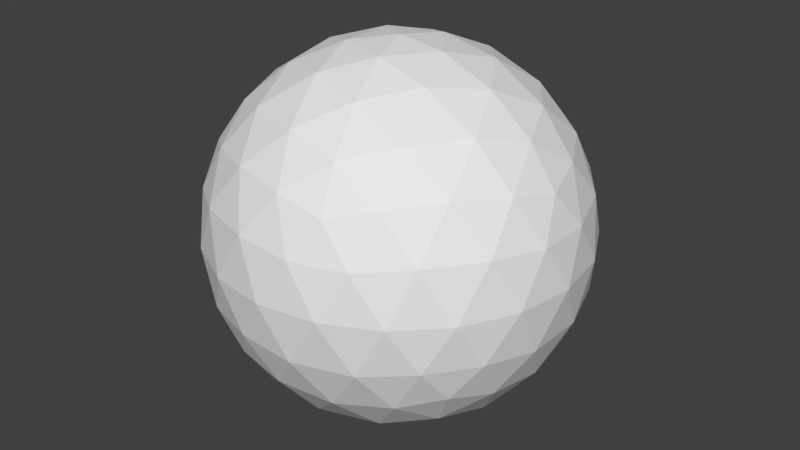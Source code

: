 # Source: sunVisualize_MOD.blend  (saved by Blender 2.64.0; exported with 4.5.12 LTS)
import bpy
from mathutils import Matrix  # noqa: F401  (used for matrix-valued properties, if any)

bpy.ops.wm.read_factory_settings(use_empty=True)
scene = bpy.context.scene
scene.name = 'Scene'

# ---- collections
col_collection_1 = bpy.data.collections.new('Collection 1'); scene.collection.children.link(col_collection_1)

# ---- world
world_world = bpy.data.worlds.new('World'); scene.world = world_world
world_world.color = (0.05088, 0.05088, 0.05088)
world_world.use_sun_shadow = False
world_world.sun_shadow_jitter_overblur = 0.0
world_world.cycles.sampling_method = 'MANUAL'
world_world.cycles.sample_map_resolution = 256

# ---- meshes
me_icosphere = bpy.data.meshes.new('Icosphere')
me_icosphere.from_pydata([(0.0, 0.0, -1.0), (0.7236, -0.5257, -0.4472), (-0.2764, -0.8506, -0.4472), (-0.8944, 0.0, -0.4472), (-0.2764, 0.8506, -0.4472), (0.7236, 0.5257, -0.4472), (0.2764, -0.8506, 0.4472), (-0.7236, -0.5257, 0.4472), (-0.7236, 0.5257, 0.4472), (0.2764, 0.8506, 0.4472), (0.8944, 0.0, 0.4472), (0.0, 0.0, 1.0), (0.2032, -0.1476, -0.9679), (0.4253, -0.309, -0.8507), (0.6095, -0.4429, -0.6575), (0.5319, -0.6817, -0.5023), (0.2629, -0.809, -0.5257), (-0.02964, -0.8642, -0.5023), (-0.2328, -0.7166, -0.6575), (-0.1625, -0.5, -0.8507), (-0.07761, -0.2389, -0.9679), (0.2032, 0.1476, -0.9679), (0.4253, 0.309, -0.8507), (0.6095, 0.4429, -0.6575), (0.8127, 0.2952, -0.5023), (0.8506, -9.209e-09, -0.5257), (0.8127, -0.2952, -0.5023), (-0.484, -0.7166, -0.5023), (-0.6882, -0.5, -0.5257), (-0.8311, -0.2389, -0.5023), (-0.7534, 0.0, -0.6575), (-0.5257, 0.0, -0.8507), (-0.2511, 0.0, -0.9679), (-0.8311, 0.2389, -0.5023), (-0.6882, 0.5, -0.5257), (-0.484, 0.7166, -0.5023), (-0.2328, 0.7166, -0.6575), (-0.1625, 0.5, -0.8507), (-0.07761, 0.2389, -0.9679), (-0.02964, 0.8642, -0.5023), (0.2629, 0.809, -0.5257), (0.5319, 0.6817, -0.5023), (0.8607, 0.4429, -0.2512), (0.9511, 0.309, 1.367e-08), (0.9566, 0.1476, 0.2511), (0.9566, -0.1476, 0.2511), (0.9511, -0.309, -1.367e-08), (0.8607, -0.4429, -0.2512), (0.6872, -0.6817, -0.2512), (0.5878, -0.809, 1.367e-08), (0.436, -0.8642, 0.2512), (0.1552, -0.9554, 0.2512), (-4.842e-09, -1.0, -1.367e-08), (-0.1552, -0.9554, -0.2512), (-0.436, -0.8642, -0.2512), (-0.5878, -0.809, 1.367e-08), (-0.6872, -0.6817, 0.2512), (-0.8607, -0.4429, 0.2512), (-0.9511, -0.309, -1.367e-08), (-0.9566, -0.1476, -0.2511), (-0.9566, 0.1476, -0.2511), (-0.9511, 0.309, 1.367e-08), (-0.8607, 0.4429, 0.2512), (-0.6872, 0.6817, 0.2512), (-0.5878, 0.809, -1.367e-08), (-0.436, 0.8642, -0.2512), (-0.1552, 0.9554, -0.2512), (4.842e-09, 1.0, 1.367e-08), (0.1552, 0.9554, 0.2512), (0.436, 0.8642, 0.2512), (0.5878, 0.809, -1.367e-08), (0.6872, 0.6817, -0.2512), (0.8311, -0.2389, 0.5023), (0.6882, -0.5, 0.5257), (0.484, -0.7166, 0.5023), (0.02964, -0.8642, 0.5023), (-0.2629, -0.809, 0.5257), (-0.5319, -0.6817, 0.5023), (-0.8127, -0.2952, 0.5023), (-0.8506, 9.209e-09, 0.5257), (-0.8127, 0.2952, 0.5023), (-0.5319, 0.6817, 0.5023), (-0.2629, 0.809, 0.5257), (0.02964, 0.8642, 0.5023), (0.484, 0.7166, 0.5023), (0.6882, 0.5, 0.5257), (0.8311, 0.2389, 0.5023), (0.7534, 0.0, 0.6575), (0.5257, 0.0, 0.8507), (0.2511, 0.0, 0.9679), (0.07761, -0.2389, 0.9679), (0.1625, -0.5, 0.8507), (0.2328, -0.7166, 0.6575), (-0.2032, -0.1476, 0.9679), (-0.4253, -0.309, 0.8507), (-0.6095, -0.4429, 0.6575), (-0.2032, 0.1476, 0.9679), (-0.4253, 0.309, 0.8507), (-0.6095, 0.4429, 0.6575), (0.07761, 0.2389, 0.9679), (0.1625, 0.5, 0.8507), (0.2328, 0.7166, 0.6575), (0.05279, -0.6882, -0.7236), (0.1382, -0.4253, -0.8944), (0.3618, -0.5878, -0.7236), (0.6708, 0.1625, -0.7236), (0.6708, -0.1625, -0.7236), (0.4472, -7.38e-07, -0.8944), (-0.6382, -0.2629, -0.7236), (-0.3618, -0.2629, -0.8944), (-0.4472, -0.5257, -0.7236), (-0.4472, 0.5257, -0.7236), (-0.3618, 0.2629, -0.8944), (-0.6382, 0.2629, -0.7236), (0.3618, 0.5878, -0.7236), (0.1382, 0.4253, -0.8944), (0.05279, 0.6882, -0.7236), (1.0, 0.0, 0.0), (0.9472, -0.1625, -0.2764), (0.9472, 0.1625, -0.2764), (0.309, -0.9511, 2.055e-14), (0.1382, -0.9511, -0.2764), (0.4472, -0.8506, -0.2764), (-0.809, -0.5878, 6.164e-14), (-0.8618, -0.4253, -0.2764), (-0.6708, -0.6882, -0.2764), (-0.809, 0.5878, -6.257e-14), (-0.6708, 0.6882, -0.2764), (-0.8618, 0.4253, -0.2764), (0.309, 0.9511, -2.148e-14), (0.4472, 0.8506, -0.2764), (0.1382, 0.9511, -0.2764), (0.6708, -0.6882, 0.2764), (0.809, -0.5878, -1.894e-06), (0.8618, -0.4253, 0.2764), (-0.4472, -0.8506, 0.2764), (-0.309, -0.9511, -7.789e-07), (-0.1382, -0.9511, 0.2764), (-0.9472, 0.1625, 0.2764), (-1.0, -3.602e-07, 6.314e-07), (-0.9472, -0.1625, 0.2764), (-0.1382, 0.9511, 0.2764), (-0.309, 0.9511, -4.837e-07), (-0.4472, 0.8506, 0.2764), (0.8618, 0.4253, 0.2764), (0.809, 0.5878, 8.237e-09), (0.6708, 0.6882, 0.2764), (0.3618, -0.2629, 0.8944), (0.4472, -0.5257, 0.7236), (0.6382, -0.2629, 0.7236), (-0.1382, -0.4253, 0.8944), (-0.3618, -0.5878, 0.7236), (-0.05279, -0.6882, 0.7236), (-0.4472, 0.0, 0.8944), (-0.6708, 0.1625, 0.7236), (-0.6708, -0.1625, 0.7236), (-0.1382, 0.4253, 0.8944), (-0.05279, 0.6882, 0.7236), (-0.3618, 0.5878, 0.7236), (0.3618, 0.2629, 0.8944), (0.6382, 0.2629, 0.7236), (0.4472, 0.5257, 0.7236)], [], [(0, 12, 20), (1, 14, 26), (0, 20, 32), (0, 32, 38), (0, 38, 21), (1, 26, 47), (2, 17, 53), (3, 29, 59), (4, 35, 65), (5, 41, 71), (1, 47, 48), (2, 53, 54), (3, 59, 60), (4, 65, 66), (5, 71, 42), (6, 74, 92), (7, 77, 95), (8, 80, 98), (9, 83, 101), (10, 86, 87), (18, 17, 2), (19, 102, 18), (20, 103, 19), (18, 102, 17), (102, 16, 17), (19, 103, 102), (103, 104, 102), (102, 104, 16), (104, 15, 16), (20, 12, 103), (12, 13, 103), (103, 13, 104), (13, 14, 104), (104, 14, 15), (14, 1, 15), (24, 23, 5), (25, 105, 24), (26, 106, 25), (24, 105, 23), (105, 22, 23), (25, 106, 105), (106, 107, 105), (105, 107, 22), (107, 21, 22), (26, 14, 106), (14, 13, 106), (106, 13, 107), (13, 12, 107), (107, 12, 21), (12, 0, 21), (30, 29, 3), (31, 108, 30), (32, 109, 31), (30, 108, 29), (108, 28, 29), (31, 109, 108), (109, 110, 108), (108, 110, 28), (110, 27, 28), (32, 20, 109), (20, 19, 109), (109, 19, 110), (19, 18, 110), (110, 18, 27), (18, 2, 27), (36, 35, 4), (37, 111, 36), (38, 112, 37), (36, 111, 35), (111, 34, 35), (37, 112, 111), (112, 113, 111), (111, 113, 34), (113, 33, 34), (38, 32, 112), (32, 31, 112), (112, 31, 113), (31, 30, 113), (113, 30, 33), (30, 3, 33), (23, 41, 5), (22, 114, 23), (21, 115, 22), (23, 114, 41), (114, 40, 41), (22, 115, 114), (115, 116, 114), (114, 116, 40), (116, 39, 40), (21, 38, 115), (38, 37, 115), (115, 37, 116), (37, 36, 116), (116, 36, 39), (36, 4, 39), (45, 44, 10), (46, 117, 45), (47, 118, 46), (45, 117, 44), (117, 43, 44), (46, 118, 117), (118, 119, 117), (117, 119, 43), (119, 42, 43), (47, 26, 118), (26, 25, 118), (118, 25, 119), (25, 24, 119), (119, 24, 42), (24, 5, 42), (51, 50, 6), (52, 120, 51), (53, 121, 52), (51, 120, 50), (120, 49, 50), (52, 121, 120), (121, 122, 120), (120, 122, 49), (122, 48, 49), (53, 17, 121), (17, 16, 121), (121, 16, 122), (16, 15, 122), (122, 15, 48), (15, 1, 48), (57, 56, 7), (58, 123, 57), (59, 124, 58), (57, 123, 56), (123, 55, 56), (58, 124, 123), (124, 125, 123), (123, 125, 55), (125, 54, 55), (59, 29, 124), (29, 28, 124), (124, 28, 125), (28, 27, 125), (125, 27, 54), (27, 2, 54), (63, 62, 8), (64, 126, 63), (65, 127, 64), (63, 126, 62), (126, 61, 62), (64, 127, 126), (127, 128, 126), (126, 128, 61), (128, 60, 61), (65, 35, 127), (35, 34, 127), (127, 34, 128), (34, 33, 128), (128, 33, 60), (33, 3, 60), (69, 68, 9), (70, 129, 69), (71, 130, 70), (69, 129, 68), (129, 67, 68), (70, 130, 129), (130, 131, 129), (129, 131, 67), (131, 66, 67), (71, 41, 130), (41, 40, 130), (130, 40, 131), (40, 39, 131), (131, 39, 66), (39, 4, 66), (50, 74, 6), (49, 132, 50), (48, 133, 49), (50, 132, 74), (132, 73, 74), (49, 133, 132), (133, 134, 132), (132, 134, 73), (134, 72, 73), (48, 47, 133), (47, 46, 133), (133, 46, 134), (46, 45, 134), (134, 45, 72), (45, 10, 72), (56, 77, 7), (55, 135, 56), (54, 136, 55), (56, 135, 77), (135, 76, 77), (55, 136, 135), (136, 137, 135), (135, 137, 76), (137, 75, 76), (54, 53, 136), (53, 52, 136), (136, 52, 137), (52, 51, 137), (137, 51, 75), (51, 6, 75), (62, 80, 8), (61, 138, 62), (60, 139, 61), (62, 138, 80), (138, 79, 80), (61, 139, 138), (139, 140, 138), (138, 140, 79), (140, 78, 79), (60, 59, 139), (59, 58, 139), (139, 58, 140), (58, 57, 140), (140, 57, 78), (57, 7, 78), (68, 83, 9), (67, 141, 68), (66, 142, 67), (68, 141, 83), (141, 82, 83), (67, 142, 141), (142, 143, 141), (141, 143, 82), (143, 81, 82), (66, 65, 142), (65, 64, 142), (142, 64, 143), (64, 63, 143), (143, 63, 81), (63, 8, 81), (44, 86, 10), (43, 144, 44), (42, 145, 43), (44, 144, 86), (144, 85, 86), (43, 145, 144), (145, 146, 144), (144, 146, 85), (146, 84, 85), (42, 71, 145), (71, 70, 145), (145, 70, 146), (70, 69, 146), (146, 69, 84), (69, 9, 84), (90, 89, 11), (91, 147, 90), (92, 148, 91), (90, 147, 89), (147, 88, 89), (91, 148, 147), (148, 149, 147), (147, 149, 88), (149, 87, 88), (92, 74, 148), (74, 73, 148), (148, 73, 149), (73, 72, 149), (149, 72, 87), (72, 10, 87), (93, 90, 11), (94, 150, 93), (95, 151, 94), (93, 150, 90), (150, 91, 90), (94, 151, 150), (151, 152, 150), (150, 152, 91), (152, 92, 91), (95, 77, 151), (77, 76, 151), (151, 76, 152), (76, 75, 152), (152, 75, 92), (75, 6, 92), (96, 93, 11), (97, 153, 96), (98, 154, 97), (96, 153, 93), (153, 94, 93), (97, 154, 153), (154, 155, 153), (153, 155, 94), (155, 95, 94), (98, 80, 154), (80, 79, 154), (154, 79, 155), (79, 78, 155), (155, 78, 95), (78, 7, 95), (99, 96, 11), (100, 156, 99), (101, 157, 100), (99, 156, 96), (156, 97, 96), (100, 157, 156), (157, 158, 156), (156, 158, 97), (158, 98, 97), (101, 83, 157), (83, 82, 157), (157, 82, 158), (82, 81, 158), (158, 81, 98), (81, 8, 98), (89, 99, 11), (88, 159, 89), (87, 160, 88), (89, 159, 99), (159, 100, 99), (88, 160, 159), (160, 161, 159), (159, 161, 100), (161, 101, 100), (87, 86, 160), (86, 85, 160), (160, 85, 161), (85, 84, 161), (161, 84, 101), (84, 9, 101)])
me_icosphere.use_remesh_preserve_volume = False
me_icosphere.use_remesh_preserve_attributes = False
me_icosphere.use_mirror_vertex_groups = False
me_icosphere.update()

# ---- objects
ob_icosphere = bpy.data.objects.new('Icosphere', me_icosphere)

# ---- transforms, parenting, visibility, modifiers, constraints
ob_icosphere.location = (0.0, 0.0, 0.0)
ob_icosphere.lineart.crease_threshold = 0.0

# ---- collection membership
col_collection_1.objects.link(ob_icosphere)

# ---- scene / render settings (as saved in the file)
scene.frame_start = 1; scene.frame_end = 250; scene.frame_set(1)
scene.render.engine = 'BLENDER_EEVEE_NEXT'
scene.render.image_settings.color_mode = 'RGB'
scene.render.image_settings.compression = 90
scene.render.resolution_percentage = 50
scene.render.dither_intensity = 0.0
scene.render.bake_margin = 2
scene.render.bake_bias = 0.0
scene.cycles.use_denoising = False
scene.cycles.samples = 10
scene.cycles.sampling_pattern = 'TABULATED_SOBOL'
scene.cycles.light_sampling_threshold = 0.0
scene.cycles.use_adaptive_sampling = False
scene.cycles.use_light_tree = False
scene.cycles.blur_glossy = 0.0
scene.cycles.volume_bounces = 1
scene.cycles.pixel_filter_type = 'GAUSSIAN'
scene.cycles.sample_clamp_indirect = 0.0
scene.view_settings.view_transform = 'Standard'
bpy.context.view_layer.update()

# ---- added for rendering (the .blend has no active camera and no usable light): camera, sun
cam_auto = bpy.data.cameras.new('AutoCamera')
cam_auto.lens = 50.0
cam_auto.sensor_width = 36.0
cam_auto.clip_end = 1000.0
ob_auto_camera = bpy.data.objects.new('AutoCamera', cam_auto)
scene.collection.objects.link(ob_auto_camera)
ob_auto_camera.location = (3.20507, -3.84609, 2.56406)
ob_auto_camera.rotation_euler = (1.09748, -7.21219e-08, 0.694738)
scene.camera = ob_auto_camera
light_auto_sun = bpy.data.lights.new('AutoSun', 'SUN')
light_auto_sun.energy = 3.0
light_auto_sun.angle = 0.0523599
ob_auto_sun = bpy.data.objects.new('AutoSun', light_auto_sun)
scene.collection.objects.link(ob_auto_sun)
ob_auto_sun.rotation_euler = (0.872665, 0.174533, 0.523599)
bpy.context.view_layer.update()
